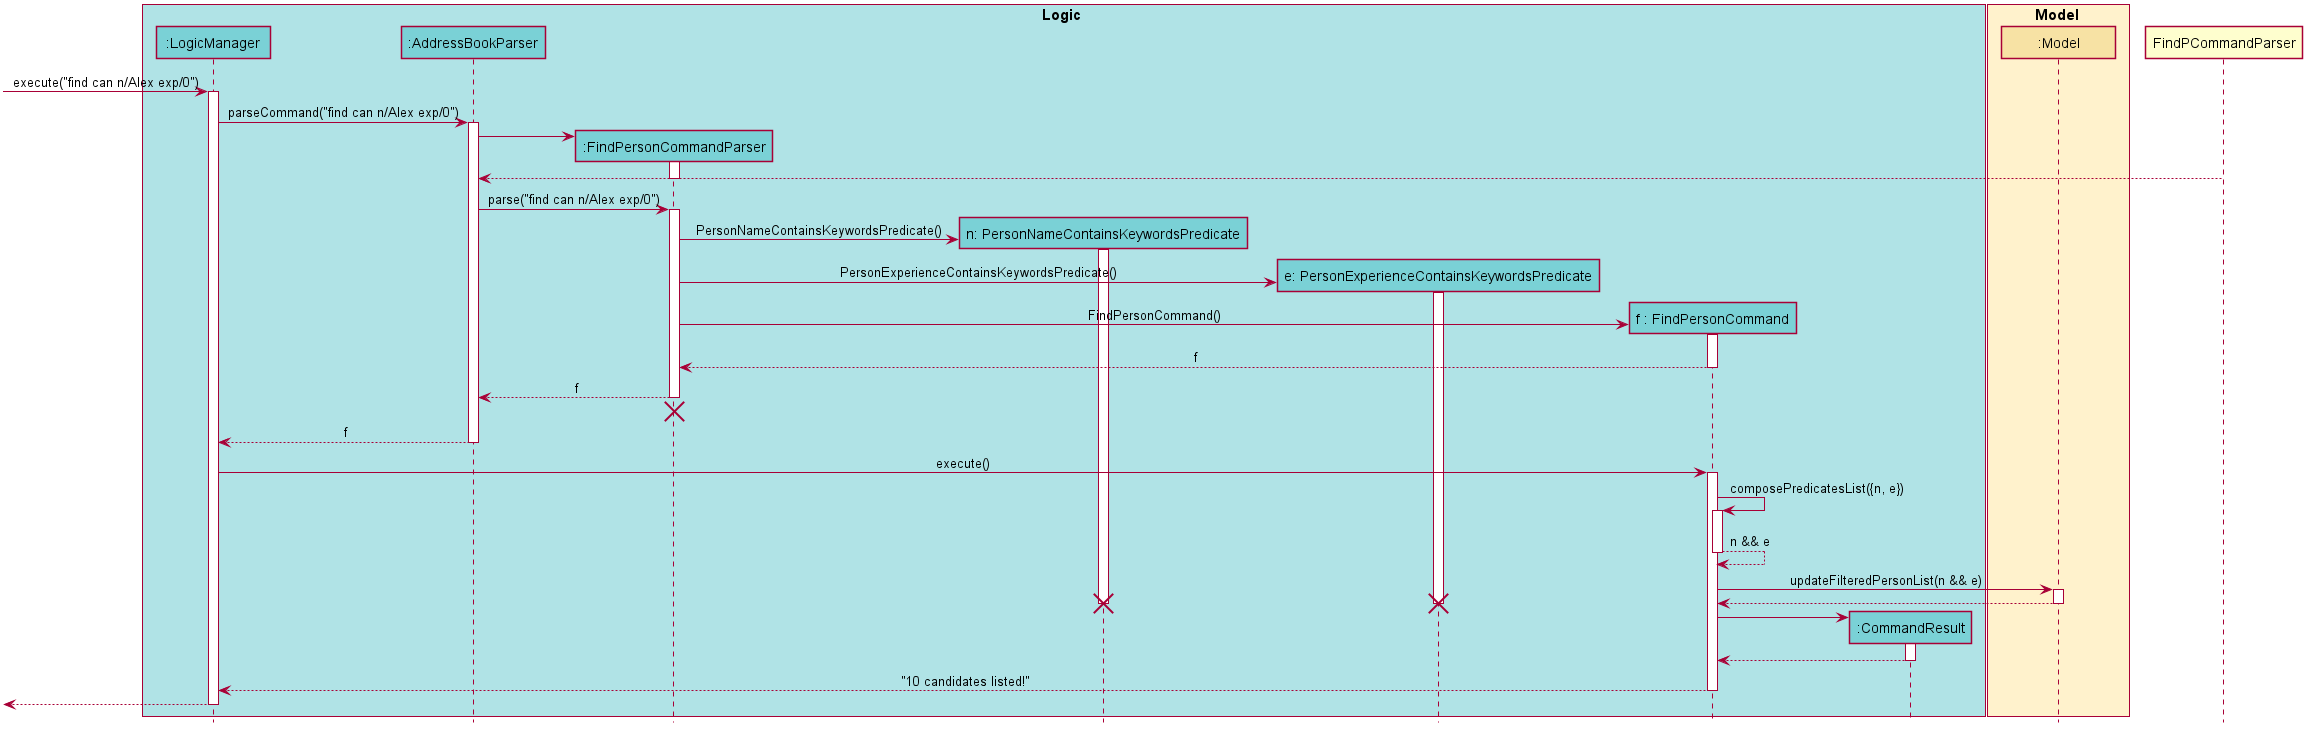

The diagram above was rendered by PlantUML. Its source (embedded in the PNG):
@startuml








skinparam BackgroundColor #FFFFFFF

skinparam Shadowing false

skinparam Class {
    FontColor #000000
    BorderThickness 1
    BorderColor #FFFFFF
    StereotypeFontColor #000000
    FontName Arial
}

skinparam Actor {
    BorderColor #000000
    Color #000000
    FontName Arial
}

skinparam Sequence {
    MessageAlign center
    BoxFontSize 15
    BoxPadding 0
    BoxFontColor #000000
    FontName Arial
}

skinparam Participant {
    FontColor #000000
    Padding 20
}

skinparam MinClassWidth 100
skinparam ParticipantPadding 10
skinparam Shadowing false
skinparam DefaultTextAlignment center
skinparam packageStyle Rectangle

hide footbox
hide members
hide circle

box Logic #B0E3E6
participant ":LogicManager" as LogicManager #7AD1D6
participant ":AddressBookParser" as AddressBookParser #7AD1D6
participant ":FindPersonCommandParser" as FindPersonCommandParser #7AD1D6
participant "n: PersonNameContainsKeywordsPredicate" as PersonNameContainsKeywordsPredicate #7AD1D6
participant "e: PersonExperienceContainsKeywordsPredicate" as PersonExperienceContainsKeywordsPredicate #7AD1D6
participant "f : FindPersonCommand" as FindPersonCommand #7AD1D6
participant ":CommandResult" as CommandResult #7AD1D6

end box

box Model #FFF2CC
participant ":Model" as Model #F7E2A4
end box

[-> LogicManager : execute("find can n/Alex exp/0")
activate LogicManager

LogicManager -> AddressBookParser : parseCommand("find can n/Alex exp/0")
activate AddressBookParser

create FindPersonCommandParser
AddressBookParser -> FindPersonCommandParser
activate FindPersonCommandParser

FindPCommandParser --> AddressBookParser
deactivate FindPersonCommandParser

AddressBookParser -> FindPersonCommandParser : parse("find can n/Alex exp/0")
activate FindPersonCommandParser

create PersonNameContainsKeywordsPredicate
FindPersonCommandParser -> PersonNameContainsKeywordsPredicate : PersonNameContainsKeywordsPredicate()
activate PersonNameContainsKeywordsPredicate

create PersonExperienceContainsKeywordsPredicate
FindPersonCommandParser -> PersonExperienceContainsKeywordsPredicate : PersonExperienceContainsKeywordsPredicate()
activate PersonExperienceContainsKeywordsPredicate

create FindPersonCommand
FindPersonCommandParser -> FindPersonCommand : FindPersonCommand()
activate FindPersonCommand

FindPersonCommand --> FindPersonCommandParser : f
deactivate FindPersonCommand

FindPersonCommandParser --> AddressBookParser : f
deactivate FindPersonCommandParser
FindPersonCommandParser -[hidden]-> AddressBookParser
destroy FindPersonCommandParser

AddressBookParser --> LogicManager : f
deactivate AddressBookParser

LogicManager -> FindPersonCommand : execute()
activate FindPersonCommand

FindPersonCommand -> FindPersonCommand : composePredicatesList({n, e})
activate FindPersonCommand
FindPersonCommand --> FindPersonCommand : n && e
deactivate FindPersonCommand

FindPersonCommand -> Model : updateFilteredPersonList(n && e)
activate Model

Model --> FindPersonCommand
deactivate Model

destroy PersonNameContainsKeywordsPredicate
destroy PersonExperienceContainsKeywordsPredicate

create CommandResult
FindPersonCommand -> CommandResult
activate CommandResult

CommandResult --> FindPersonCommand
deactivate CommandResult

FindPersonCommand --> LogicManager : "10 candidates listed!"
deactivate FindPersonCommand

[<--LogicManager
deactivate LogicManager
@enduml